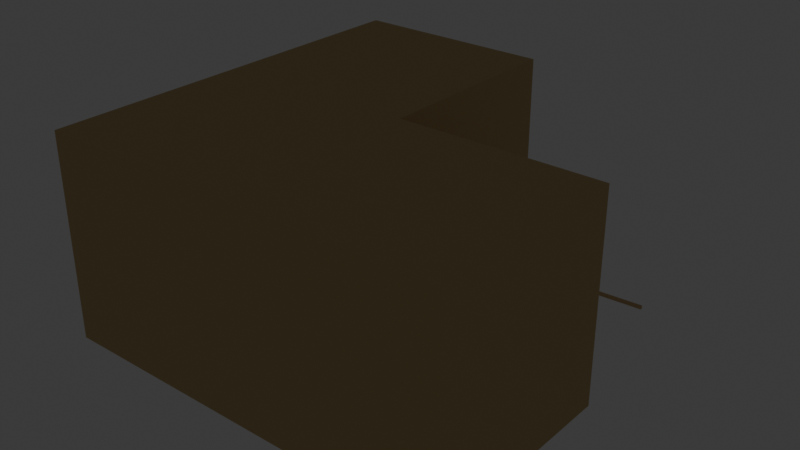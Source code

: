 # Source: source.blend  (saved by Blender 5.2.44; exported with 4.5.12 LTS)
import bpy
from mathutils import Matrix  # noqa: F401  (used for matrix-valued properties, if any)

bpy.ops.wm.read_factory_settings(use_empty=True)
scene = bpy.context.scene
scene.name = 'Scene'

# ---- collections
col_collection = bpy.data.collections.new('Collection'); scene.collection.children.link(col_collection)
col_terrain_grass_flat = bpy.data.collections.new('terrain-grass-flat'); scene.collection.children.link(col_terrain_grass_flat)
col_terrain_grass_block = bpy.data.collections.new('terrain-grass-block'); scene.collection.children.link(col_terrain_grass_block)
col_terrain_grass_edge = bpy.data.collections.new('terrain-grass-edge'); scene.collection.children.link(col_terrain_grass_edge)
col_terrain_grass_outer_corner = bpy.data.collections.new('terrain-grass-outer-corner'); scene.collection.children.link(col_terrain_grass_outer_corner)
col_terrain_grass_inner_corner = bpy.data.collections.new('terrain-grass-inner-corner'); scene.collection.children.link(col_terrain_grass_inner_corner)
col_terrain_grass_slope = bpy.data.collections.new('terrain-grass-slope'); scene.collection.children.link(col_terrain_grass_slope)
col_terrain_grass_stairs = bpy.data.collections.new('terrain-grass-stairs'); scene.collection.children.link(col_terrain_grass_stairs)
col_terrain_grass_pillar = bpy.data.collections.new('terrain-grass-pillar'); scene.collection.children.link(col_terrain_grass_pillar)
col_terrain_soil_flat = bpy.data.collections.new('terrain-soil-flat'); scene.collection.children.link(col_terrain_soil_flat)
col_terrain_soil_block = bpy.data.collections.new('terrain-soil-block'); scene.collection.children.link(col_terrain_soil_block)
col_terrain_soil_edge = bpy.data.collections.new('terrain-soil-edge'); scene.collection.children.link(col_terrain_soil_edge)
col_terrain_soil_outer_corner = bpy.data.collections.new('terrain-soil-outer-corner'); scene.collection.children.link(col_terrain_soil_outer_corner)
col_terrain_soil_inner_corner = bpy.data.collections.new('terrain-soil-inner-corner'); scene.collection.children.link(col_terrain_soil_inner_corner)
col_terrain_soil_slope = bpy.data.collections.new('terrain-soil-slope'); scene.collection.children.link(col_terrain_soil_slope)
col_terrain_soil_stairs = bpy.data.collections.new('terrain-soil-stairs'); scene.collection.children.link(col_terrain_soil_stairs)
col_terrain_soil_pillar = bpy.data.collections.new('terrain-soil-pillar'); scene.collection.children.link(col_terrain_soil_pillar)
col_terrain_sand_flat = bpy.data.collections.new('terrain-sand-flat'); scene.collection.children.link(col_terrain_sand_flat)
col_terrain_sand_block = bpy.data.collections.new('terrain-sand-block'); scene.collection.children.link(col_terrain_sand_block)
col_terrain_sand_edge = bpy.data.collections.new('terrain-sand-edge'); scene.collection.children.link(col_terrain_sand_edge)
col_terrain_sand_outer_corner = bpy.data.collections.new('terrain-sand-outer-corner'); scene.collection.children.link(col_terrain_sand_outer_corner)
col_terrain_sand_inner_corner = bpy.data.collections.new('terrain-sand-inner-corner'); scene.collection.children.link(col_terrain_sand_inner_corner)

# ---- materials (node trees are filled in below, after node groups)
mat_poly_surface = bpy.data.materials.new('poly.surface')
mat_poly_metal = bpy.data.materials.new('poly.metal')
mat_poly_glass = bpy.data.materials.new('poly.glass')
mat_poly_light = bpy.data.materials.new('poly.light')

# ---- material node trees
mat_poly_surface.use_nodes = True; mat_poly_surface.node_tree.nodes.clear()
_N = mat_poly_surface.node_tree.nodes; _L = mat_poly_surface.node_tree.links
n0 = _N.new('ShaderNodeBsdfPrincipled'); n0.name = 'Principled BSDF'; n0.location = (-200, 100)
n0.inputs[2].default_value = 0.8
n0.inputs[10].default_value = 0.005
n1 = _N.new('ShaderNodeOutputMaterial'); n1.name = 'Material Output'; n1.location = (200, 100)
n2 = _N.new('ShaderNodeVertexColor'); n2.name = 'Palette'; n2.location = (0, 0)
n2.layer_name = 'Color'
_L.new(n0.outputs[0], n1.inputs[0])
_L.new(n2.outputs[0], n0.inputs[0])
n1.is_active_output = True
mat_poly_metal.use_nodes = True; mat_poly_metal.node_tree.nodes.clear()
_N = mat_poly_metal.node_tree.nodes; _L = mat_poly_metal.node_tree.links
n0 = _N.new('ShaderNodeBsdfPrincipled'); n0.name = 'Principled BSDF'; n0.location = (-200, 100)
n0.inputs[1].default_value = 0.5
n0.inputs[2].default_value = 0.4
n0.inputs[10].default_value = 0.005
n1 = _N.new('ShaderNodeOutputMaterial'); n1.name = 'Material Output'; n1.location = (200, 100)
n2 = _N.new('ShaderNodeVertexColor'); n2.name = 'Palette'; n2.location = (0, 0)
n2.layer_name = 'Color'
_L.new(n0.outputs[0], n1.inputs[0])
_L.new(n2.outputs[0], n0.inputs[0])
n1.is_active_output = True
mat_poly_glass.use_nodes = True; mat_poly_glass.node_tree.nodes.clear()
_N = mat_poly_glass.node_tree.nodes; _L = mat_poly_glass.node_tree.links
n0 = _N.new('ShaderNodeBsdfPrincipled'); n0.name = 'Principled BSDF'; n0.location = (-200, 100)
n0.inputs[1].default_value = 0.25
n0.inputs[2].default_value = 0.22
n0.inputs[10].default_value = 0.005
n1 = _N.new('ShaderNodeOutputMaterial'); n1.name = 'Material Output'; n1.location = (200, 100)
n2 = _N.new('ShaderNodeVertexColor'); n2.name = 'Palette'; n2.location = (0, 0)
n2.layer_name = 'Color'
_L.new(n0.outputs[0], n1.inputs[0])
_L.new(n2.outputs[0], n0.inputs[0])
n1.is_active_output = True
mat_poly_light.use_nodes = True; mat_poly_light.node_tree.nodes.clear()
_N = mat_poly_light.node_tree.nodes; _L = mat_poly_light.node_tree.links
n0 = _N.new('ShaderNodeBsdfPrincipled'); n0.name = 'Principled BSDF'; n0.location = (-200, 100)
n0.inputs[10].default_value = 0.005
n0.inputs[28].default_value = 1.5
n1 = _N.new('ShaderNodeOutputMaterial'); n1.name = 'Material Output'; n1.location = (200, 100)
n2 = _N.new('ShaderNodeVertexColor'); n2.name = 'Palette'; n2.location = (0, 0)
n2.layer_name = 'Color'
_L.new(n0.outputs[0], n1.inputs[0])
_L.new(n2.outputs[0], n0.inputs[0])
_L.new(n2.outputs[0], n0.inputs[27])
n1.is_active_output = True

# ---- world
world_world = bpy.data.worlds.new('World'); scene.world = world_world
world_world.use_nodes = True; world_world.node_tree.nodes.clear()
_N = world_world.node_tree.nodes; _L = world_world.node_tree.links
n0 = _N.new('ShaderNodeOutputWorld'); n0.name = 'World Output'; n0.location = (200, 100)
n1 = _N.new('ShaderNodeBackground'); n1.name = 'Background'; n1.location = (-200, 100)
n1.inputs[0].default_value = (0.05088, 0.05088, 0.05088, 1.0)
_L.new(n1.outputs[0], n0.inputs[0])
n0.is_active_output = True
world_world.color = (0.05088, 0.05088, 0.05088)
world_world.sun_shadow_jitter_overblur = 0.0

# ---- meshes
me_terrain_sand_inner_corner__body = bpy.data.meshes.new('terrain-sand-inner-corner__body')
me_terrain_sand_inner_corner__body.from_pydata([(-1.0, 1.0, 0.0), (-1.0, -1.0, 0.0), (-1.0, 1.0, 1.0), (-1.0, -1.0, 1.0), (0.0, 1.0, 0.0), (0.0, -1.0, 0.0), (0.0, 1.0, 1.0), (0.0, -1.0, 1.0), (0.0, 0.0, 0.0), (0.0, -1.0, 0.0), (0.0, 0.0, 1.0), (0.0, -1.0, 1.0), (1.0, 0.0, 0.0), (1.0, -1.0, 0.0), (1.0, 0.0, 1.0), (1.0, -1.0, 1.0), (-0.8003, 0.705, 0.0235), (-0.7997, 0.695, 0.0235), (0.7997, 0.805, 0.0235), (0.8003, 0.795, 0.0235), (-0.8003, 0.705, 0.0065), (-0.7997, 0.695, 0.0065), (0.7997, 0.805, 0.0065), (0.8003, 0.795, 0.0065), (-0.8003, 0.205, 0.0235), (-0.7997, 0.195, 0.0235), (0.7997, 0.305, 0.0235), (0.8003, 0.295, 0.0235), (-0.8003, 0.205, 0.0065), (-0.7997, 0.195, 0.0065), (0.7997, 0.305, 0.0065), (0.8003, 0.295, 0.0065), (-0.8003, -0.295, 0.0235), (-0.7997, -0.305, 0.0235), (0.7997, -0.195, 0.0235), (0.8003, -0.205, 0.0235), (-0.8003, -0.295, 0.0065), (-0.7997, -0.305, 0.0065), (0.7997, -0.195, 0.0065), (0.8003, -0.205, 0.0065)], [], [(0, 1, 3, 2), (2, 3, 7, 6), (6, 7, 5, 4), (4, 5, 1, 0), (2, 6, 4, 0), (7, 3, 1, 5), (8, 9, 11, 10), (10, 11, 15, 14), (14, 15, 13, 12), (12, 13, 9, 8), (10, 14, 12, 8), (15, 11, 9, 13), (16, 17, 19, 18), (18, 19, 23, 22), (22, 23, 21, 20), (20, 21, 17, 16), (18, 22, 20, 16), (23, 19, 17, 21), (24, 25, 27, 26), (26, 27, 31, 30), (30, 31, 29, 28), (28, 29, 25, 24), (26, 30, 28, 24), (31, 27, 25, 29), (32, 33, 35, 34), (34, 35, 39, 38), (38, 39, 37, 36), (36, 37, 33, 32), (34, 38, 36, 32), (39, 35, 33, 37)])
_ca = me_terrain_sand_inner_corner__body.color_attributes.new('Color', 'FLOAT_COLOR', 'CORNER')
_ca.data.foreach_set('color', [0.5972, 0.4342, 0.1946, 1.0, 0.5972, 0.4342, 0.1946, 1.0, 0.5972, 0.4342, 0.1946, 1.0, 0.5972, 0.4342, 0.1946, 1.0, 0.5972, 0.4342, 0.1946, 1.0, 0.5972, 0.4342, 0.1946, 1.0, 0.5972, 0.4342, 0.1946, 1.0, 0.5972, 0.4342, 0.1946, 1.0, 0.5972, 0.4342, 0.1946, 1.0, 0.5972, 0.4342, 0.1946, 1.0, 0.5972, 0.4342, 0.1946, 1.0, 0.5972, 0.4342, 0.1946, 1.0, 0.5972, 0.4342, 0.1946, 1.0, 0.5972, 0.4342, 0.1946, 1.0, 0.5972, 0.4342, 0.1946, 1.0, 0.5972, 0.4342, 0.1946, 1.0, 0.5972, 0.4342, 0.1946, 1.0, 0.5972, 0.4342, 0.1946, 1.0, 0.5972, 0.4342, 0.1946, 1.0, 0.5972, 0.4342, 0.1946, 1.0, 0.5972, 0.4342, 0.1946, 1.0, 0.5972, 0.4342, 0.1946, 1.0, 0.5972, 0.4342, 0.1946, 1.0, 0.5972, 0.4342, 0.1946, 1.0, 0.5972, 0.4342, 0.1946, 1.0, 0.5972, 0.4342, 0.1946, 1.0, 0.5972, 0.4342, 0.1946, 1.0, 0.5972, 0.4342, 0.1946, 1.0, 0.5972, 0.4342, 0.1946, 1.0, 0.5972, 0.4342, 0.1946, 1.0, 0.5972, 0.4342, 0.1946, 1.0, 0.5972, 0.4342, 0.1946, 1.0, 0.5972, 0.4342, 0.1946, 1.0, 0.5972, 0.4342, 0.1946, 1.0, 0.5972, 0.4342, 0.1946, 1.0, 0.5972, 0.4342, 0.1946, 1.0, 0.5972, 0.4342, 0.1946, 1.0, 0.5972, 0.4342, 0.1946, 1.0, 0.5972, 0.4342, 0.1946, 1.0, 0.5972, 0.4342, 0.1946, 1.0, 0.5972, 0.4342, 0.1946, 1.0, 0.5972, 0.4342, 0.1946, 1.0, 0.5972, 0.4342, 0.1946, 1.0, 0.5972, 0.4342, 0.1946, 1.0, 0.5972, 0.4342, 0.1946, 1.0, 0.5972, 0.4342, 0.1946, 1.0, 0.5972, 0.4342, 0.1946, 1.0, 0.5972, 0.4342, 0.1946, 1.0, 0.6939, 0.5089, 0.2664, 1.0, 0.6939, 0.5089, 0.2664, 1.0, 0.6939, 0.5089, 0.2664, 1.0, 0.6939, 0.5089, 0.2664, 1.0, 0.6939, 0.5089, 0.2664, 1.0, 0.6939, 0.5089, 0.2664, 1.0, 0.6939, 0.5089, 0.2664, 1.0, 0.6939, 0.5089, 0.2664, 1.0, 0.6939, 0.5089, 0.2664, 1.0, 0.6939, 0.5089, 0.2664, 1.0, 0.6939, 0.5089, 0.2664, 1.0, 0.6939, 0.5089, 0.2664, 1.0, 0.6939, 0.5089, 0.2664, 1.0, 0.6939, 0.5089, 0.2664, 1.0, 0.6939, 0.5089, 0.2664, 1.0, 0.6939, 0.5089, 0.2664, 1.0, 0.6939, 0.5089, 0.2664, 1.0, 0.6939, 0.5089, 0.2664, 1.0, 0.6939, 0.5089, 0.2664, 1.0, 0.6939, 0.5089, 0.2664, 1.0, 0.6939, 0.5089, 0.2664, 1.0, 0.6939, 0.5089, 0.2664, 1.0, 0.6939, 0.5089, 0.2664, 1.0, 0.6939, 0.5089, 0.2664, 1.0, 0.6939, 0.5089, 0.2664, 1.0, 0.6939, 0.5089, 0.2664, 1.0, 0.6939, 0.5089, 0.2664, 1.0, 0.6939, 0.5089, 0.2664, 1.0, 0.6939, 0.5089, 0.2664, 1.0, 0.6939, 0.5089, 0.2664, 1.0, 0.6939, 0.5089, 0.2664, 1.0, 0.6939, 0.5089, 0.2664, 1.0, 0.6939, 0.5089, 0.2664, 1.0, 0.6939, 0.5089, 0.2664, 1.0, 0.6939, 0.5089, 0.2664, 1.0, 0.6939, 0.5089, 0.2664, 1.0, 0.6939, 0.5089, 0.2664, 1.0, 0.6939, 0.5089, 0.2664, 1.0, 0.6939, 0.5089, 0.2664, 1.0, 0.6939, 0.5089, 0.2664, 1.0, 0.6939, 0.5089, 0.2664, 1.0, 0.6939, 0.5089, 0.2664, 1.0, 0.6939, 0.5089, 0.2664, 1.0, 0.6939, 0.5089, 0.2664, 1.0, 0.6939, 0.5089, 0.2664, 1.0, 0.6939, 0.5089, 0.2664, 1.0, 0.6939, 0.5089, 0.2664, 1.0, 0.6939, 0.5089, 0.2664, 1.0, 0.6939, 0.5089, 0.2664, 1.0, 0.6939, 0.5089, 0.2664, 1.0, 0.6939, 0.5089, 0.2664, 1.0, 0.6939, 0.5089, 0.2664, 1.0, 0.6939, 0.5089, 0.2664, 1.0, 0.6939, 0.5089, 0.2664, 1.0, 0.6939, 0.5089, 0.2664, 1.0, 0.6939, 0.5089, 0.2664, 1.0, 0.6939, 0.5089, 0.2664, 1.0, 0.6939, 0.5089, 0.2664, 1.0, 0.6939, 0.5089, 0.2664, 1.0, 0.6939, 0.5089, 0.2664, 1.0, 0.6939, 0.5089, 0.2664, 1.0, 0.6939, 0.5089, 0.2664, 1.0, 0.6939, 0.5089, 0.2664, 1.0, 0.6939, 0.5089, 0.2664, 1.0, 0.6939, 0.5089, 0.2664, 1.0, 0.6939, 0.5089, 0.2664, 1.0, 0.6939, 0.5089, 0.2664, 1.0, 0.6939, 0.5089, 0.2664, 1.0, 0.6939, 0.5089, 0.2664, 1.0, 0.6939, 0.5089, 0.2664, 1.0, 0.6939, 0.5089, 0.2664, 1.0, 0.6939, 0.5089, 0.2664, 1.0])
me_terrain_sand_inner_corner__body.materials.append(mat_poly_surface)
me_terrain_sand_inner_corner__body.materials.append(mat_poly_metal)
me_terrain_sand_inner_corner__body.materials.append(mat_poly_glass)
me_terrain_sand_inner_corner__body.materials.append(mat_poly_light)
me_terrain_sand_inner_corner__body.update()

# ---- objects
ob_terrain_sand_inner_corner = bpy.data.objects.new('terrain-sand-inner-corner', None)
ob_terrain_sand_inner_corner__body = bpy.data.objects.new('terrain-sand-inner-corner__body', me_terrain_sand_inner_corner__body)

# ---- transforms, parenting, visibility, modifiers, constraints
ob_terrain_sand_inner_corner.location = (0.0, 0.0, 0.0)
ob_terrain_sand_inner_corner__body.parent = ob_terrain_sand_inner_corner
ob_terrain_sand_inner_corner__body.location = (0.0, 0.0, 0.0)

# ---- collection membership
col_terrain_sand_inner_corner.objects.link(ob_terrain_sand_inner_corner)
col_terrain_sand_inner_corner.objects.link(ob_terrain_sand_inner_corner__body)

# ---- scene / render settings (as saved in the file)
scene.frame_start = 1; scene.frame_end = 250; scene.frame_set(1)
scene.render.engine = 'BLENDER_EEVEE_NEXT'
scene.render.fps = 30
scene.render.bake_bias = 0.0
scene.render.bake_samples = 0
scene.render.compositor_device = 'GPU'
scene.eevee.use_volume_custom_range = False
scene.eevee.fast_gi_thickness_near = 0.1
scene.eevee.fast_gi_thickness_far = 0.0
scene.eevee.ray_tracing_options.screen_trace_thickness = 0.1
bpy.context.view_layer.update()

# ---- added for rendering (the .blend has no active camera): camera
cam_auto = bpy.data.cameras.new('AutoCamera')
cam_auto.lens = 50.0
cam_auto.sensor_width = 36.0
cam_auto.clip_end = 1000.0
ob_auto_camera = bpy.data.objects.new('AutoCamera', cam_auto)
scene.collection.objects.link(ob_auto_camera)
ob_auto_camera.location = (2.77567, -3.33081, 2.72054)
ob_auto_camera.rotation_euler = (1.09748, -7.21219e-08, 0.694738)
scene.camera = ob_auto_camera
bpy.context.view_layer.update()
